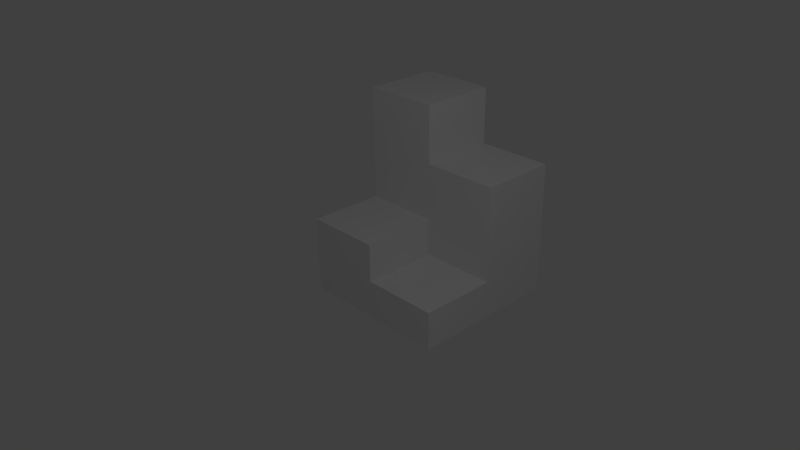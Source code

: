 # Source: testbuilding.blend  (saved by Blender 2.63.0; exported with 4.5.12 LTS)
import bpy
from mathutils import Matrix  # noqa: F401  (used for matrix-valued properties, if any)

bpy.ops.wm.read_factory_settings(use_empty=True)
scene = bpy.context.scene
scene.name = 'Scene'

# ---- collections
col_collection_1 = bpy.data.collections.new('Collection 1'); scene.collection.children.link(col_collection_1)

# ---- materials (node trees are filled in below, after node groups)
mat_material = bpy.data.materials.new('Material')
mat_material.alpha_threshold = 0.0
mat_material.use_transparent_shadow = False
mat_material.roughness = 0.5
mat_material.line_color = (0.0, 0.0, 0.0, 1.0)

# ---- material node trees

# ---- world
world_world = bpy.data.worlds.new('World'); scene.world = world_world
world_world.color = (0.05088, 0.05088, 0.05088)
world_world.use_sun_shadow = False
world_world.sun_shadow_jitter_overblur = 0.0
world_world.cycles.sampling_method = 'MANUAL'
world_world.cycles.sample_map_resolution = 256

# ---- cameras
cam_camera = bpy.data.cameras.new('Camera')
cam_camera.clip_end = 100.0
cam_camera.lens = 35.0
cam_camera.sensor_width = 32.0
cam_camera.sensor_height = 18.0
cam_camera.ortho_scale = 7.314
cam_camera.dof.focus_distance = 0.0
cam_camera.dof.aperture_fstop = 128.0

# ---- lights
light_lamp = bpy.data.lights.new('Lamp', 'POINT')
light_lamp.transmission_factor = 0.0
light_lamp.cutoff_distance = 30.0
light_lamp.energy = 100.0
light_lamp.shadow_buffer_clip_start = 1.001
light_lamp.shadow_soft_size = 1.0
light_lamp.shadow_maximum_resolution = 0.006
light_lamp.use_absolute_resolution = True
light_lamp.cycles.use_multiple_importance_sampling = False

# ---- meshes
me_cube = bpy.data.meshes.new('Cube')
me_cube.from_pydata([(1.0, 1.0, -1.0), (-1.0, -1.0, -1.0), (-1.0, 1.0, -1.0), (1.0, 1.0, 1.0), (1.0, -1.0, 1.0), (-1.0, -1.0, 1.0), (-1.0, 1.0, 1.0), (1.0, 3.0, -1.0), (-1.0, 3.0, -1.0), (1.0, 3.0, 1.0), (-1.0, 3.0, 1.0), (1.0, 1.0, 4.0), (-1.0, 1.0, 4.0), (1.0, 3.0, 4.0), (-1.0, 3.0, 4.0), (3.0, 1.0, -1.0), (3.0, 1.0, 1.0), (3.0, 3.0, -1.0), (3.0, 3.0, 1.0), (-1.0, 3.0, 2.5), (-1.0, 1.0, 2.5), (1.0, 3.0, 2.5), (1.0, 1.0, 2.5), (3.0, 1.0, 2.5), (3.0, 3.0, 2.5), (1.0, 1.0, 0.0), (-1.0, -1.0, 0.0), (-1.0, 1.0, 0.0), (1.0, 3.0, 4.172e-07), (-1.0, 3.0, 4.172e-07), (3.0, 1.0, -4.768e-07), (3.0, 3.0, -1.192e-07), (3.0, -1.0, -9.537e-07), (1.0, -1.0, -4.768e-07), (3.0, -1.0, -1.0), (1.0, -1.0, -1.0)], [], [(3, 6, 5, 4), (26, 5, 6, 27), (30, 16, 3, 25), (28, 7, 8, 29), (27, 6, 10, 29), (0, 2, 8, 7), (20, 19, 10, 6), (13, 14, 12, 11), (21, 19, 14, 13), (24, 23, 16, 18), (22, 20, 6, 3), (31, 18, 16, 30), (28, 9, 18, 31), (0, 7, 17, 15), (24, 21, 22, 23), (12, 14, 19, 20), (9, 10, 19, 21), (13, 11, 22, 21), (11, 12, 20, 22), (23, 22, 3, 16), (21, 24, 18, 9), (1, 26, 27, 2), (32, 34, 15, 30), (9, 28, 29, 10), (2, 27, 29, 8), (17, 31, 30, 15), (7, 28, 31, 17), (34, 32, 33, 35), (30, 25, 33, 32), (0, 15, 34, 35), (0, 35, 1, 2), (33, 4, 5, 26), (35, 33, 26, 1), (25, 3, 4, 33)])
_uv = me_cube.uv_layers.new(name='UVMap')
_uv.uv.foreach_set('vector', [0.981, 0.731, 0.9805, 0.872, 0.8396, 0.8716, 0.84, 0.7306, 0.6223, 0.08951, 0.6225, 0.16, 0.4815, 0.1604, 0.4813, 0.08995, 0.6216, 0.6932, 0.5511, 0.693, 0.5516, 0.552, 0.622, 0.5522, 0.1609, 0.301, 0.1611, 0.3715, 0.02011, 0.3719, 0.0199, 0.3014, 0.4813, 0.08995, 0.4815, 0.1604, 0.3405, 0.1609, 0.3403, 0.09038, 0.1606, 0.5513, 0.01968, 0.5518, 0.01925, 0.4108, 0.1602, 0.4104, 0.4818, 0.2662, 0.3409, 0.2666, 0.3405, 0.1609, 0.4815, 0.1604, 0.302, 0.7312, 0.3016, 0.8722, 0.1606, 0.8718, 0.1611, 0.7308, 0.1603, 0.1248, 0.01936, 0.1252, 0.01903, 0.01946, 0.16, 0.01903, 0.9077, 0.4111, 0.9072, 0.5521, 0.8015, 0.5518, 0.8019, 0.4108, 0.4458, 0.5517, 0.4463, 0.4107, 0.552, 0.411, 0.5516, 0.552, 0.7315, 0.4106, 0.8019, 0.4108, 0.8015, 0.5518, 0.731, 0.5516, 0.1609, 0.301, 0.1606, 0.2305, 0.3016, 0.2301, 0.3018, 0.3005, 0.1606, 0.5513, 0.1602, 0.4104, 0.3012, 0.4099, 0.3016, 0.5509, 0.6605, 0.7306, 0.8015, 0.731, 0.8011, 0.872, 0.6601, 0.8716, 0.4822, 0.3719, 0.3412, 0.3723, 0.3409, 0.2666, 0.4818, 0.2662, 0.1606, 0.2305, 0.01968, 0.2309, 0.01936, 0.1252, 0.1603, 0.1248, 0.8404, 0.1603, 0.84, 0.01936, 0.9457, 0.01903, 0.9462, 0.16, 0.3401, 0.5513, 0.3405, 0.4104, 0.4463, 0.4107, 0.4458, 0.5517, 0.4454, 0.6926, 0.4458, 0.5517, 0.5516, 0.552, 0.5511, 0.693, 0.1603, 0.1248, 0.3013, 0.1243, 0.3016, 0.2301, 0.1606, 0.2305, 0.622, 0.01903, 0.6223, 0.08951, 0.4813, 0.08995, 0.4811, 0.01946, 0.7306, 0.6925, 0.6601, 0.6923, 0.6605, 0.5513, 0.731, 0.5516, 0.1606, 0.2305, 0.1609, 0.301, 0.0199, 0.3014, 0.01968, 0.2309, 0.4811, 0.01946, 0.4813, 0.08995, 0.3403, 0.09038, 0.3401, 0.0199, 0.661, 0.4104, 0.7315, 0.4106, 0.731, 0.5516, 0.6605, 0.5513, 0.1611, 0.3715, 0.1609, 0.301, 0.3018, 0.3005, 0.302, 0.371, 0.8011, 0.3014, 0.7306, 0.3012, 0.731, 0.1602, 0.8015, 0.1604, 0.622, 0.7317, 0.6216, 0.8726, 0.4806, 0.8722, 0.4811, 0.7312, 0.1606, 0.5513, 0.3016, 0.5509, 0.302, 0.6919, 0.1611, 0.6923, 0.1606, 0.5513, 0.1611, 0.6923, 0.02011, 0.6927, 0.01968, 0.5518, 0.731, 0.1602, 0.6605, 0.16, 0.661, 0.01903, 0.7315, 0.01925, 0.8015, 0.1604, 0.731, 0.1602, 0.7315, 0.01925, 0.8019, 0.01946, 0.09016, 0.8718, 0.01968, 0.872, 0.01925, 0.731, 0.08973, 0.7308])
me_cube.materials.append(mat_material)
me_cube.use_remesh_preserve_volume = False
me_cube.use_remesh_preserve_attributes = False
me_cube.use_mirror_vertex_groups = False
me_cube.update()

# ---- objects
ob_cube = bpy.data.objects.new('Cube', me_cube)
ob_lamp = bpy.data.objects.new('Lamp', light_lamp)
ob_camera = bpy.data.objects.new('Camera', cam_camera)

# ---- transforms, parenting, visibility, modifiers, constraints
ob_cube.location = (0.0, 0.0, 0.0)
ob_cube.scale = (0.5, 0.5, 0.5)
ob_cube.lock_rotations_4d = False
ob_cube.empty_display_type = 'ARROWS'
ob_cube.lineart.crease_threshold = 0.0
ob_lamp.location = (5.03, -2.474, 5.904)
ob_lamp.rotation_euler = (0.6503, 0.05522, 1.866)
ob_lamp.lock_rotations_4d = False
ob_lamp.empty_display_type = 'ARROWS'
ob_lamp.color = (0.0, 0.0, 0.0, 0.0)
ob_lamp.lineart.crease_threshold = 0.0
ob_camera.location = (7.481, -6.508, 5.344)
ob_camera.rotation_euler = (1.109, 0.01082, 0.8149)
ob_camera.lock_rotations_4d = False
ob_camera.empty_display_type = 'ARROWS'
ob_camera.color = (0.0, 0.0, 0.0, 0.0)
ob_camera.display_type = 'WIRE'
ob_camera.lineart.crease_threshold = 0.0

# ---- collection membership
col_collection_1.objects.link(ob_cube)
col_collection_1.objects.link(ob_lamp)
col_collection_1.objects.link(ob_camera)

# ---- scene / render settings (as saved in the file)
scene.camera = ob_camera
scene.frame_start = 1; scene.frame_end = 250; scene.frame_set(1)
scene.render.engine = 'BLENDER_EEVEE_NEXT'
scene.render.image_settings.color_mode = 'RGB'
scene.render.image_settings.compression = 90
scene.render.resolution_percentage = 50
scene.render.dither_intensity = 0.0
scene.render.bake_margin = 2
scene.render.bake_bias = 0.0
scene.cycles.use_denoising = False
scene.cycles.samples = 10
scene.cycles.sampling_pattern = 'TABULATED_SOBOL'
scene.cycles.light_sampling_threshold = 0.0
scene.cycles.use_adaptive_sampling = False
scene.cycles.use_light_tree = False
scene.cycles.blur_glossy = 0.0
scene.cycles.volume_bounces = 1
scene.cycles.pixel_filter_type = 'GAUSSIAN'
scene.cycles.sample_clamp_indirect = 0.0
scene.view_settings.view_transform = 'Standard'
bpy.context.view_layer.update()
